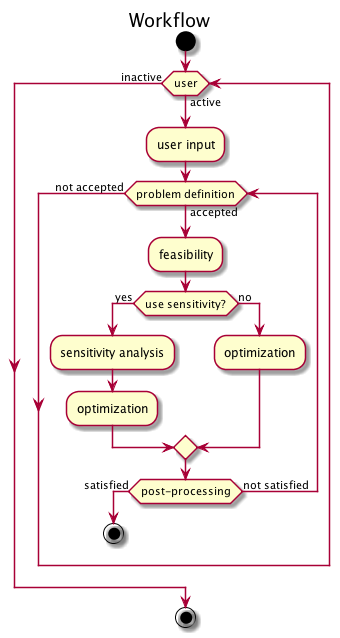

The diagram above was rendered by PlantUML. Its source (embedded in the PNG):
@startuml
title Workflow

start

while (user) is (active)
	:user input;
	while (problem definition) is (accepted)
		:feasibility;
		if (use sensitivity?) then (yes)
			:sensitivity analysis;
			:optimization;
		else (no)
		:optimization;
		endif

		if(post-processing) then (satisfied) 
			stop
		else (not satisfied) 

		endif
		
	endwhile (not accepted)

endwhile (inactive)


stop


@enduml